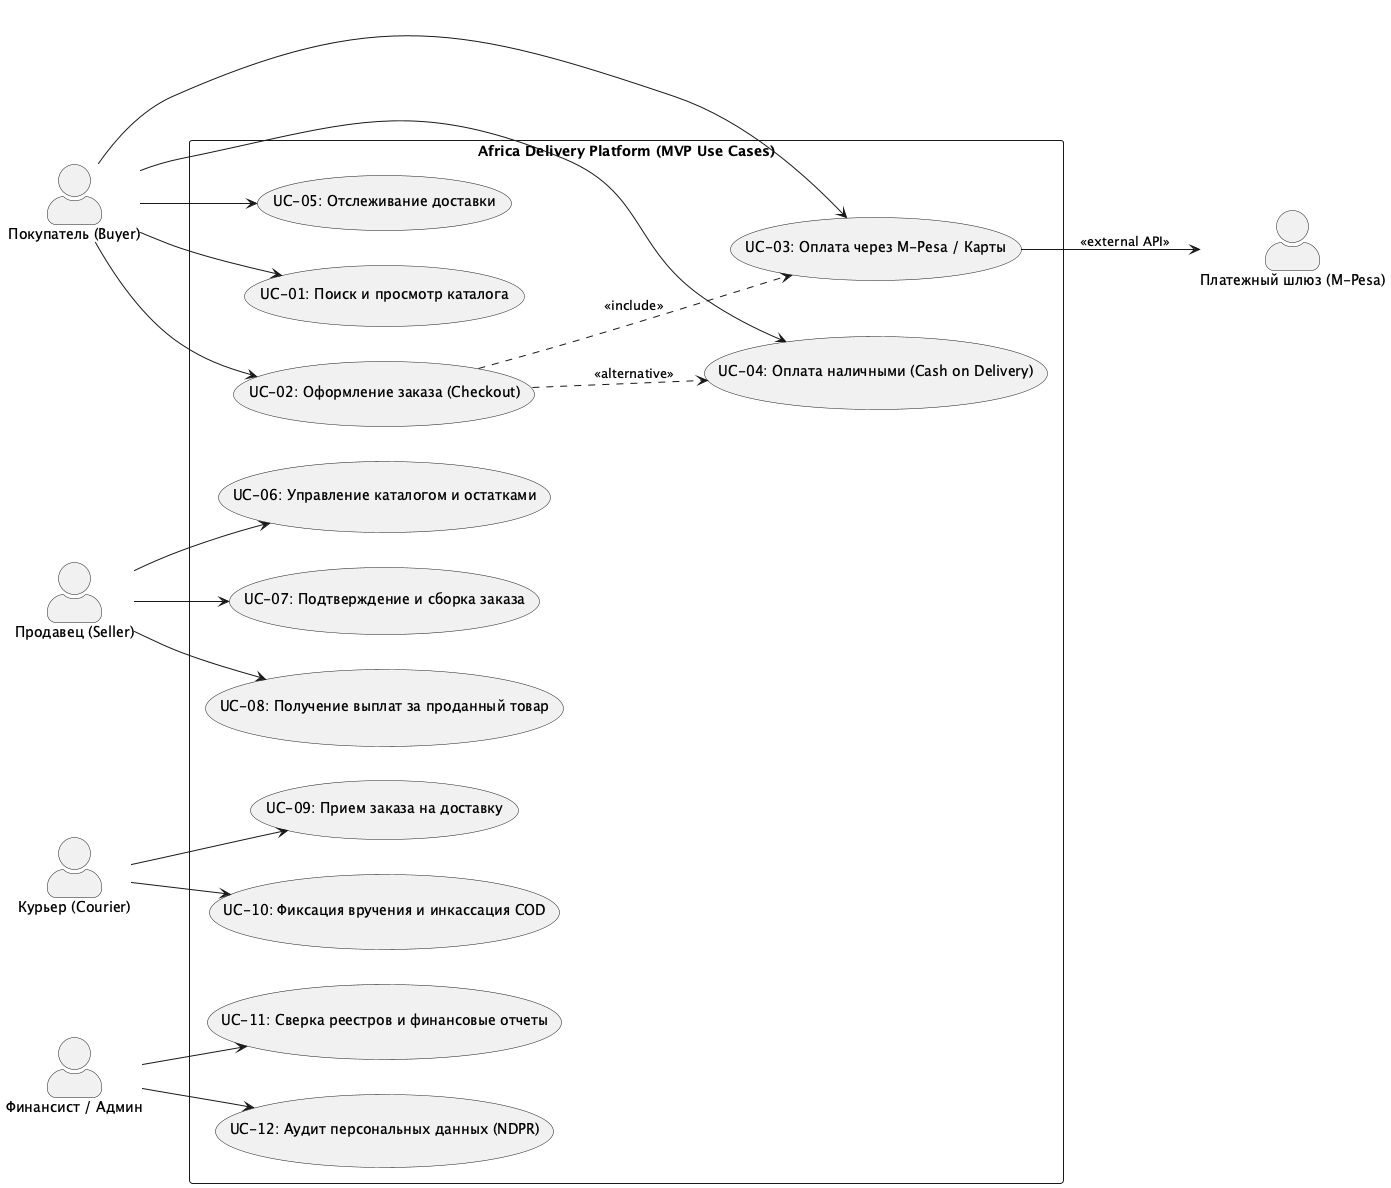

The diagram above was rendered by PlantUML. Its source (embedded in the PNG):
@startuml
left to right direction
skinparam packageStyle rectangle
skinparam actorStyle awesome

actor "Покупатель (Buyer)" as Buyer
actor "Продавец (Seller)" as Seller
actor "Курьер (Courier)" as Courier
actor "Финансист / Админ" as Admin
actor "Платежный шлюз (M-Pesa)" as Gateway

rectangle "Africa Delivery Platform (MVP Use Cases)" {
    usecase "UC-01: Поиск и просмотр каталога" as UC1
    usecase "UC-02: Оформление заказа (Checkout)" as UC2
    usecase "UC-03: Оплата через M-Pesa / Карты" as UC3
    usecase "UC-04: Оплата наличными (Cash on Delivery)" as UC4
    usecase "UC-05: Отслеживание доставки" as UC5
    
    usecase "UC-06: Управление каталогом и остатками" as UC6
    usecase "UC-07: Подтверждение и сборка заказа" as UC7
    usecase "UC-08: Получение выплат за проданный товар" as UC8
    
    usecase "UC-09: Прием заказа на доставку" as UC9
    usecase "UC-10: Фиксация вручения и инкассация COD" as UC10
    
    usecase "UC-11: Сверка реестров и финансовые отчеты" as UC11
    usecase "UC-12: Аудит персональных данных (NDPR)" as UC12
}

Buyer --> UC1
Buyer --> UC2
Buyer --> UC3
Buyer --> UC4
Buyer --> UC5

UC2 ..> UC3 : <<include>>
UC2 ..> UC4 : <<alternative>>
UC3 --> Gateway : <<external API>>

Seller --> UC6
Seller --> UC7
Seller --> UC8

Courier --> UC9
Courier --> UC10

Admin --> UC11
Admin --> UC12

@enduml